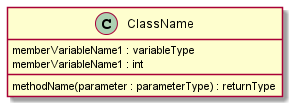

The diagram above was rendered by PlantUML. Its source (embedded in the PNG):
@startuml
class ClassName {
  memberVariableName1 : variableType
  memberVariableName1 : int
  methodName(parameter : parameterType) : returnType
  }
 @enduml